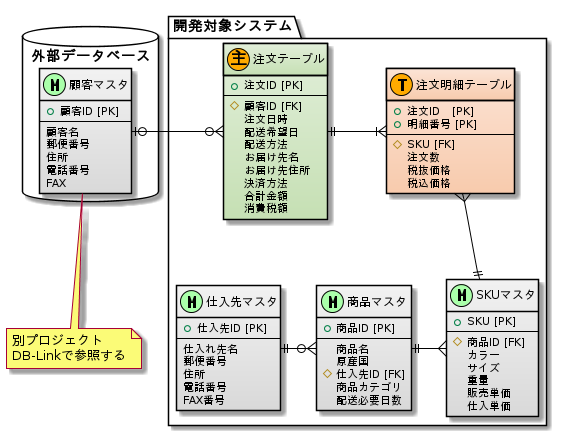

The diagram above was rendered by PlantUML. Its source (embedded in the PNG):
@startuml



skinparam class {
    BackgroundColor #F2F2F2-D9D9D9
    BorderColor Black
    ArrowColor Black
}

package "外部データベース" as ext <<Database>> {
    entity "顧客マスタ" as customer <<M,AAFFAA>> {
        + 顧客ID [PK]
        --
        顧客名
        郵便番号
        住所
        電話番号
        FAX
    }
}

package "開発対象システム" as target_system {
    entity "注文テーブル" as order <<主,FFAA00>> #E2EFDA-C6E0B4 {
        + 注文ID [PK]
        --
        # 顧客ID [FK]
        注文日時
        配送希望日
        配送方法
        お届け先名
        お届け先住所
        決済方法
        合計金額
        消費税額
    }

    entity "注文明細テーブル" as order_detail <<T,FFAA00>> #FCE4D6-F8CBAD {
        + 注文ID   [PK]
        + 明細番号 [PK]
        --
        # SKU [FK]
        注文数
        税抜価格
        税込価格
    }

    entity "SKUマスタ" as sku <<M,AAFFAA>> {
        + SKU [PK]
        --
        # 商品ID [FK]
        カラー
        サイズ
        重量
        販売単価
        仕入単価
    }

    entity "商品マスタ" as product <<M,AAFFAA>> {
        + 商品ID [PK]
        --
        商品名
        原産国
        # 仕入先ID [FK]
        商品カテゴリ
        配送必要日数
    }

    entity "仕入先マスタ" as vendor <<M,AAFFAA>> {
        + 仕入先ID [PK]
        --
        仕入れ先名
        郵便番号
        住所
        電話番号
        FAX番号
    }
}

customer       |o-ri-o{     order
order          ||-ri-|{     order_detail
order_detail    }-do-||      sku
sku             }-le-||     product
product        }o-le-||     vendor

note bottom of customer : 別プロジェクト\nDB-Linkで参照する

@enduml